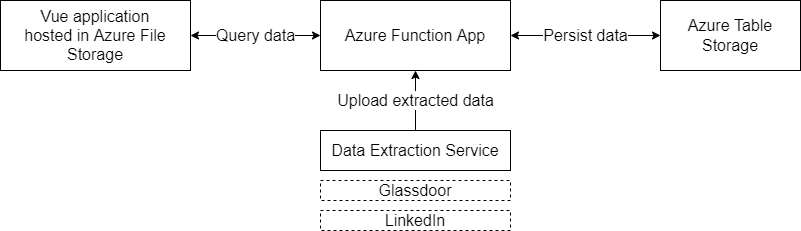

The diagram above was exported from draw.io. Its source (the exported page's mxGraphModel, read from the mxfile embedded in the PNG):
<mxGraphModel dx="1038" dy="531" grid="1" gridSize="10" guides="1" tooltips="1" connect="1" arrows="1" fold="1" page="1" pageScale="1" pageWidth="850" pageHeight="1100" math="0" shadow="0">
  <root>
    <mxCell id="0" />
    <mxCell id="1" parent="0" />
    <mxCell id="NP8a4N3-5Y4RL4eddx0q-27" value="Query data" style="edgeStyle=orthogonalEdgeStyle;rounded=0;orthogonalLoop=1;jettySize=auto;html=1;exitX=1;exitY=0.5;exitDx=0;exitDy=0;entryX=0;entryY=0.5;entryDx=0;entryDy=0;startArrow=classic;startFill=1;fontSize=16;" parent="1" source="NP8a4N3-5Y4RL4eddx0q-1" target="NP8a4N3-5Y4RL4eddx0q-2" edge="1">
      <mxGeometry relative="1" as="geometry" />
    </mxCell>
    <mxCell id="NP8a4N3-5Y4RL4eddx0q-1" value="Vue application&lt;br style=&quot;font-size: 16px;&quot;&gt;hosted in Azure File Storage" style="rounded=0;whiteSpace=wrap;html=1;fontSize=16;" parent="1" vertex="1">
      <mxGeometry x="30" y="40" width="190" height="70" as="geometry" />
    </mxCell>
    <mxCell id="-PqT7QVHLWucHDpZtECj-1" value="Persist data" style="edgeStyle=orthogonalEdgeStyle;rounded=0;orthogonalLoop=1;jettySize=auto;html=1;exitX=1;exitY=0.5;exitDx=0;exitDy=0;entryX=0;entryY=0.5;entryDx=0;entryDy=0;startArrow=classic;startFill=1;fontSize=16;" edge="1" parent="1" source="NP8a4N3-5Y4RL4eddx0q-2" target="NP8a4N3-5Y4RL4eddx0q-3">
      <mxGeometry relative="1" as="geometry" />
    </mxCell>
    <mxCell id="NP8a4N3-5Y4RL4eddx0q-2" value="Azure Function App" style="rounded=0;whiteSpace=wrap;html=1;fontSize=16;" parent="1" vertex="1">
      <mxGeometry x="350" y="40" width="190" height="70" as="geometry" />
    </mxCell>
    <mxCell id="NP8a4N3-5Y4RL4eddx0q-3" value="Azure Table Storage" style="rounded=0;whiteSpace=wrap;html=1;fontSize=16;" parent="1" vertex="1">
      <mxGeometry x="690" y="40" width="140" height="70" as="geometry" />
    </mxCell>
    <mxCell id="NP8a4N3-5Y4RL4eddx0q-7" value="LinkedIn" style="rounded=0;whiteSpace=wrap;html=1;fillColor=none;dashed=1;fontSize=16;" parent="1" vertex="1">
      <mxGeometry x="350" y="250" width="190" height="20" as="geometry" />
    </mxCell>
    <mxCell id="NP8a4N3-5Y4RL4eddx0q-8" value="Glassdoor" style="rounded=0;whiteSpace=wrap;html=1;fillColor=none;dashed=1;fontSize=16;" parent="1" vertex="1">
      <mxGeometry x="350" y="220" width="190" height="20" as="geometry" />
    </mxCell>
    <mxCell id="NP8a4N3-5Y4RL4eddx0q-28" value="Upload extracted data" style="edgeStyle=orthogonalEdgeStyle;rounded=0;orthogonalLoop=1;jettySize=auto;html=1;exitX=0.5;exitY=0;exitDx=0;exitDy=0;entryX=0.5;entryY=1;entryDx=0;entryDy=0;startArrow=none;startFill=0;fontSize=16;" parent="1" source="NP8a4N3-5Y4RL4eddx0q-11" target="NP8a4N3-5Y4RL4eddx0q-2" edge="1">
      <mxGeometry relative="1" as="geometry" />
    </mxCell>
    <mxCell id="NP8a4N3-5Y4RL4eddx0q-11" value="Data Extraction Service" style="rounded=0;whiteSpace=wrap;html=1;fillColor=none;fontSize=16;" parent="1" vertex="1">
      <mxGeometry x="350" y="170" width="190" height="40" as="geometry" />
    </mxCell>
  </root>
</mxGraphModel>